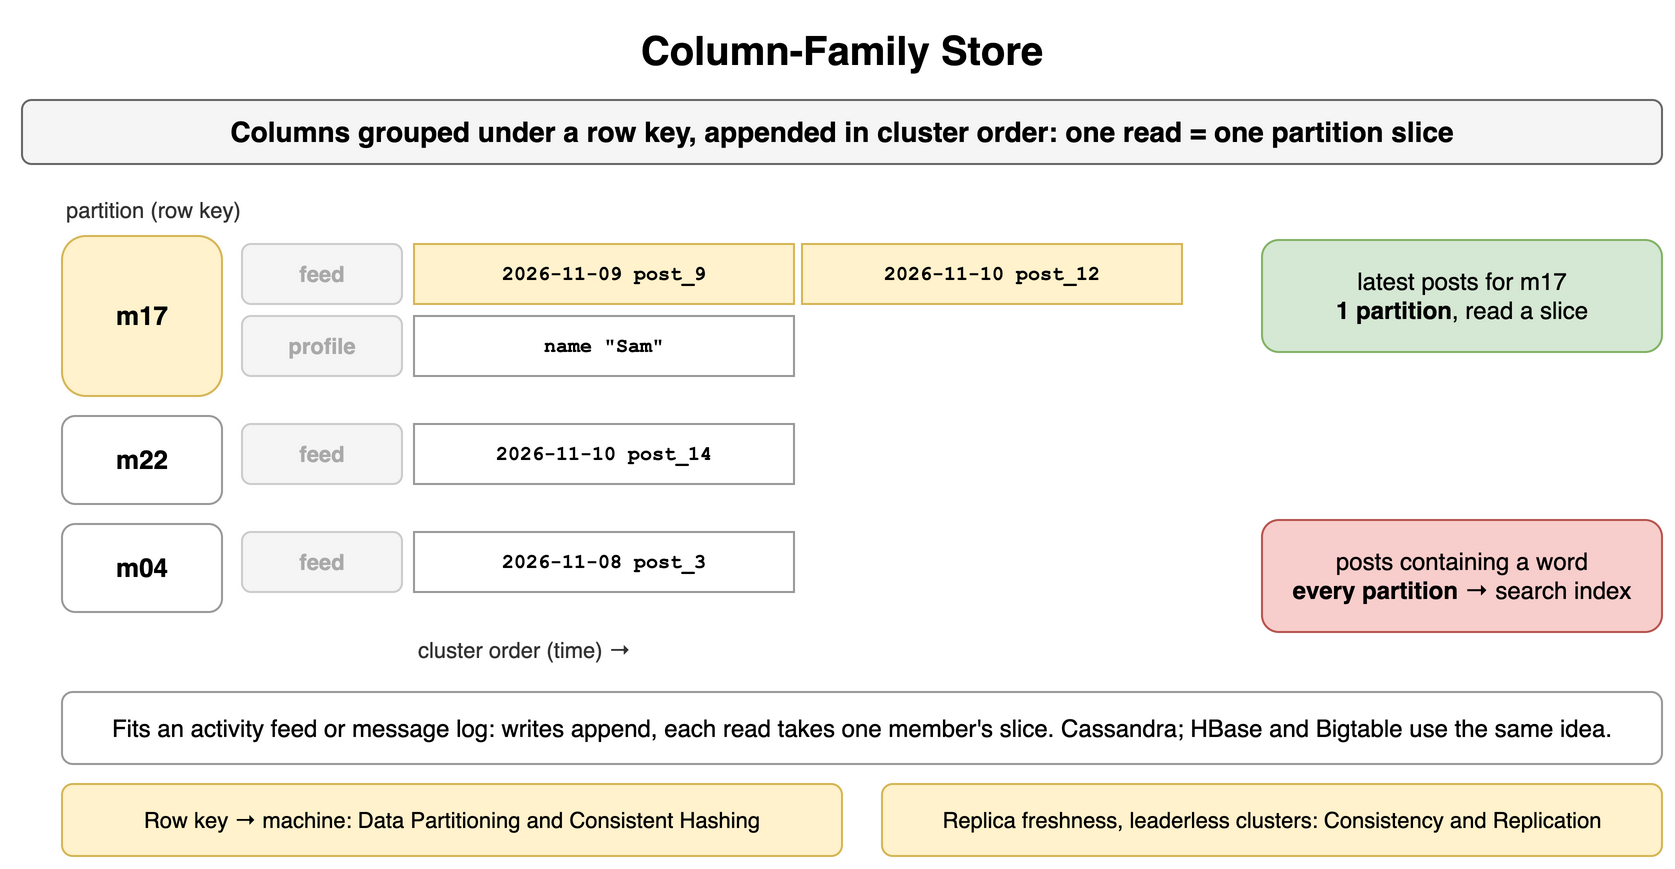

The diagram above was exported from draw.io. Its source (the exported page's mxGraphModel, read from the mxfile embedded in the PNG):
<mxGraphModel dx="900" dy="446" grid="1" gridSize="10" guides="1" tooltips="1" connect="1" arrows="1" fold="1" page="1" pageScale="1" pageWidth="900" pageHeight="446" math="0" shadow="0">
  <root>
    <mxCell id="0" />
    <mxCell id="1" parent="0" />
    <mxCell id="g1" value="Column-Family Store" style="text;html=1;align=center;verticalAlign=middle;whiteSpace=wrap;fontSize=20;fontStyle=1;" vertex="1" parent="1">
      <mxGeometry x="40" y="10" width="820" height="30" as="geometry" />
    </mxCell>
    <mxCell id="g2" value="Columns grouped under a row key, appended in cluster order: one read = one partition slice" style="rounded=1;whiteSpace=wrap;html=1;fillColor=#f5f5f5;strokeColor=#666666;fontStyle=1;fontSize=14;" vertex="1" parent="1">
      <mxGeometry x="40" y="50" width="820" height="32" as="geometry" />
    </mxCell>
    <mxCell id="g3" value="partition (row key)" style="text;html=1;whiteSpace=wrap;fontSize=11;align=left;verticalAlign=middle;fontSize=11;fontColor=#333333;" vertex="1" parent="1">
      <mxGeometry x="60" y="96" width="200" height="18" as="geometry" />
    </mxCell>
    <mxCell id="g4" value="m17" style="rounded=1;whiteSpace=wrap;html=1;fillColor=#fff2cc;strokeColor=#d6b656;fontSize=13;align=center;fontStyle=1;" vertex="1" parent="1">
      <mxGeometry x="60" y="118" width="80" height="80" as="geometry" />
    </mxCell>
    <mxCell id="g5" value="feed" style="rounded=1;whiteSpace=wrap;html=1;fillColor=#f5f5f5;strokeColor=#cccccc;fontSize=11;align=center;fontStyle=1;fontColor=#aaaaaa;" vertex="1" parent="1">
      <mxGeometry x="150" y="122" width="80" height="30" as="geometry" />
    </mxCell>
    <mxCell id="g6" value="2026-11-09 post_9" style="rounded=0;whiteSpace=wrap;html=1;fontFamily=Courier New;fontStyle=1;fontSize=13;fillColor=#fff2cc;strokeColor=#d6b656;fontSize=10;" vertex="1" parent="1">
      <mxGeometry x="236" y="122" width="190" height="30" as="geometry" />
    </mxCell>
    <mxCell id="g7" value="2026-11-10 post_12" style="rounded=0;whiteSpace=wrap;html=1;fontFamily=Courier New;fontStyle=1;fontSize=13;fillColor=#fff2cc;strokeColor=#d6b656;fontSize=10;" vertex="1" parent="1">
      <mxGeometry x="430" y="122" width="190" height="30" as="geometry" />
    </mxCell>
    <mxCell id="g8" value="profile" style="rounded=1;whiteSpace=wrap;html=1;fillColor=#f5f5f5;strokeColor=#cccccc;fontSize=11;align=center;fontStyle=1;fontColor=#aaaaaa;" vertex="1" parent="1">
      <mxGeometry x="150" y="158" width="80" height="30" as="geometry" />
    </mxCell>
    <mxCell id="g9" value="name &quot;Sam&quot;" style="rounded=0;whiteSpace=wrap;html=1;fontFamily=Courier New;fontStyle=1;fontSize=13;fillColor=#ffffff;strokeColor=#999999;fontSize=10;" vertex="1" parent="1">
      <mxGeometry x="236" y="158" width="190" height="30" as="geometry" />
    </mxCell>
    <mxCell id="g10" value="m22" style="rounded=1;whiteSpace=wrap;html=1;fillColor=#ffffff;strokeColor=#999999;fontSize=13;align=center;fontStyle=1;" vertex="1" parent="1">
      <mxGeometry x="60" y="208" width="80" height="44" as="geometry" />
    </mxCell>
    <mxCell id="g11" value="feed" style="rounded=1;whiteSpace=wrap;html=1;fillColor=#f5f5f5;strokeColor=#cccccc;fontSize=11;align=center;fontStyle=1;fontColor=#aaaaaa;" vertex="1" parent="1">
      <mxGeometry x="150" y="212" width="80" height="30" as="geometry" />
    </mxCell>
    <mxCell id="g12" value="2026-11-10 post_14" style="rounded=0;whiteSpace=wrap;html=1;fontFamily=Courier New;fontStyle=1;fontSize=13;fillColor=#ffffff;strokeColor=#999999;fontSize=10;" vertex="1" parent="1">
      <mxGeometry x="236" y="212" width="190" height="30" as="geometry" />
    </mxCell>
    <mxCell id="g13" value="m04" style="rounded=1;whiteSpace=wrap;html=1;fillColor=#ffffff;strokeColor=#999999;fontSize=13;align=center;fontStyle=1;" vertex="1" parent="1">
      <mxGeometry x="60" y="262" width="80" height="44" as="geometry" />
    </mxCell>
    <mxCell id="g14" value="feed" style="rounded=1;whiteSpace=wrap;html=1;fillColor=#f5f5f5;strokeColor=#cccccc;fontSize=11;align=center;fontStyle=1;fontColor=#aaaaaa;" vertex="1" parent="1">
      <mxGeometry x="150" y="266" width="80" height="30" as="geometry" />
    </mxCell>
    <mxCell id="g15" value="2026-11-08 post_3" style="rounded=0;whiteSpace=wrap;html=1;fontFamily=Courier New;fontStyle=1;fontSize=13;fillColor=#ffffff;strokeColor=#999999;fontSize=10;" vertex="1" parent="1">
      <mxGeometry x="236" y="266" width="190" height="30" as="geometry" />
    </mxCell>
    <mxCell id="g16" value="cluster order (time) →" style="text;html=1;whiteSpace=wrap;fontSize=11;align=left;verticalAlign=middle;fontSize=11;fontColor=#333333;" vertex="1" parent="1">
      <mxGeometry x="236" y="316" width="300" height="18" as="geometry" />
    </mxCell>
    <mxCell id="g17" value="latest posts for m17&lt;br&gt;&lt;b&gt;1 partition&lt;/b&gt;, read a slice" style="rounded=1;whiteSpace=wrap;html=1;fillColor=#d5e8d4;strokeColor=#82b366;fontSize=12;align=center;" vertex="1" parent="1">
      <mxGeometry x="660" y="120" width="200" height="56" as="geometry" />
    </mxCell>
    <mxCell id="g18" value="posts containing a word&lt;br&gt;&lt;b&gt;every partition&lt;/b&gt; → search index" style="rounded=1;whiteSpace=wrap;html=1;fillColor=#f8cecc;strokeColor=#b85450;fontSize=12;align=center;" vertex="1" parent="1">
      <mxGeometry x="660" y="260" width="200" height="56" as="geometry" />
    </mxCell>
    <mxCell id="g19" value="Fits an activity feed or message log: writes append, each read takes one member's slice. Cassandra; HBase and Bigtable use the same idea." style="rounded=1;whiteSpace=wrap;html=1;fillColor=#ffffff;strokeColor=#999999;fontSize=12;align=center;" vertex="1" parent="1">
      <mxGeometry x="60" y="346" width="800" height="36" as="geometry" />
    </mxCell>
    <mxCell id="g20" value="Row key → machine: Data Partitioning and Consistent Hashing" style="rounded=1;whiteSpace=wrap;html=1;fillColor=#fff2cc;strokeColor=#d6b656;fontSize=11;align=center;" vertex="1" parent="1">
      <mxGeometry x="60" y="392" width="390" height="36" as="geometry" />
    </mxCell>
    <mxCell id="g21" value="Replica freshness, leaderless clusters: Consistency and Replication" style="rounded=1;whiteSpace=wrap;html=1;fillColor=#fff2cc;strokeColor=#d6b656;fontSize=11;align=center;" vertex="1" parent="1">
      <mxGeometry x="470" y="392" width="390" height="36" as="geometry" />
    </mxCell>
  </root>
</mxGraphModel>